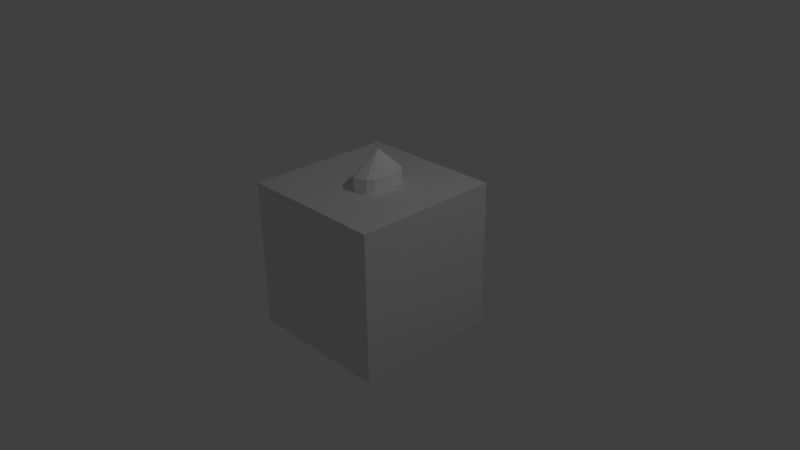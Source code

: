 # Source: crystal.blend  (saved by Blender 2.71.0; exported with 4.5.12 LTS)
import bpy
from mathutils import Matrix  # noqa: F401  (used for matrix-valued properties, if any)

bpy.ops.wm.read_factory_settings(use_empty=True)
scene = bpy.context.scene
scene.name = 'Scene'

# ---- collections
col_collection_1 = bpy.data.collections.new('Collection 1'); scene.collection.children.link(col_collection_1)

# ---- materials (node trees are filled in below, after node groups)
mat_material = bpy.data.materials.new('material')
mat_material.alpha_threshold = 0.0
mat_material.use_transparent_shadow = False
mat_material.diffuse_color = (1.0, 1.0, 1.0, 1.0)
mat_material.roughness = 0.5
mat_material.line_color = (0.0, 0.0, 0.0, 1.0)
mat_edge_color000255 = bpy.data.materials.new('edge_color000255')
mat_edge_color000255.alpha_threshold = 0.0
mat_edge_color000255.use_transparent_shadow = False
mat_edge_color000255.roughness = 0.5
mat_edge_color000255.line_color = (0.0, 0.0, 0.0, 1.0)
mat_material_1 = bpy.data.materials.new('Material')
mat_material_1.alpha_threshold = 0.0
mat_material_1.use_transparent_shadow = False
mat_material_1.roughness = 0.5
mat_material_1.line_color = (0.0, 0.0, 0.0, 1.0)

# ---- material node trees

# ---- world
world_world = bpy.data.worlds.new('World'); scene.world = world_world
world_world.color = (0.05088, 0.05088, 0.05088)
world_world.use_sun_shadow = False
world_world.sun_shadow_jitter_overblur = 0.0
world_world.cycles.sampling_method = 'MANUAL'
world_world.cycles.sample_map_resolution = 256

# ---- cameras
cam_camera = bpy.data.cameras.new('Camera')
cam_camera.clip_end = 100.0
cam_camera.lens = 35.0
cam_camera.sensor_width = 32.0
cam_camera.sensor_height = 18.0
cam_camera.ortho_scale = 7.314
cam_camera.dof.focus_distance = 0.0
cam_camera.dof.aperture_fstop = 128.0

# ---- lights
light_lamp = bpy.data.lights.new('Lamp', 'POINT')
light_lamp.transmission_factor = 0.0
light_lamp.cutoff_distance = 30.0
light_lamp.energy = 100.0
light_lamp.shadow_buffer_clip_start = 1.001
light_lamp.shadow_soft_size = 0.1
light_lamp.shadow_maximum_resolution = 0.006
light_lamp.use_absolute_resolution = True
light_lamp.cycles.use_multiple_importance_sampling = False

# ---- meshes
me_id2 = bpy.data.meshes.new('ID2')
me_id2.from_pydata([(4.365, 0.6174, -3.171), (-0.8532, -11.06, 7.902), (-5.513, 0.5706, 7.927), (-0.8532, -11.06, 7.902), (-5.513, 0.5706, 7.927), (4.365, 0.6174, -3.171), (-0.8532, -11.06, 46.55), (-5.513, 0.5706, 7.927), (-0.8532, -11.06, 7.902), (-5.513, 0.5706, 47.12), (-0.8532, -11.06, 46.55), (-5.513, 0.5706, 47.12), (-3.414, 8.193, 7.927), (4.365, 0.6174, -3.171), (-5.513, 0.5706, 7.927), (-3.414, 8.193, 7.927), (4.365, 0.6174, -3.171), (2.673, -12.8, 7.927), (-0.8532, -11.06, 7.902), (2.673, -12.8, 7.927), (4.365, 0.6174, -3.171), (-0.8532, -11.06, 46.55), (-0.8532, -11.06, 7.902), (4.365, 0.6174, 58.46), (9.227, 11.49, 7.937), (9.227, 11.49, 47.12), (9.227, 11.49, 7.937), (9.227, 11.49, 47.12), (4.365, 0.6174, 58.46), (2.673, -12.8, 7.927), (-0.8532, -11.06, 46.55), (-0.8532, -11.06, 7.902), (2.673, -12.8, 46.38), (2.673, -12.8, 46.38), (4.365, 0.6174, 58.46), (-5.513, 0.5706, 47.12), (-0.8532, -11.06, 46.55), (-3.414, 8.193, 47.12), (-5.513, 0.5706, 7.927), (-5.513, 0.5706, 47.12), (-3.414, 8.193, 7.927), (-3.414, 8.193, 47.12), (4.365, 0.6174, -3.171), (-3.414, 8.193, 7.927), (-0.2769, 11.69, 7.927), (-0.2769, 11.69, 7.927), (2.673, -12.8, 7.927), (4.365, 0.6174, 58.46), (2.673, -12.8, 46.38), (4.365, 0.6174, -3.171), (5.941, 13.12, 7.927), (5.941, 13.12, 47.17), (5.941, 13.12, 7.927), (5.941, 13.12, 47.17), (9.227, -11.29, 7.927), (2.673, -12.8, 7.927), (4.365, 0.6174, -3.171), (9.227, -11.29, 7.927), (9.227, 11.49, 7.937), (4.365, 0.6174, -3.171), (5.941, 13.12, 7.927), (9.227, 11.49, 7.937), (14.08, 0.06217, 7.927), (4.365, 0.6174, -3.171), (14.08, 0.06217, 7.927), (5.941, 13.12, 47.17), (9.227, 11.49, 7.937), (5.941, 13.12, 7.927), (9.227, 11.49, 47.12), (9.227, 11.49, 7.937), (14.08, 0.06217, 47.12), (14.08, 0.06217, 7.927), (9.227, 11.49, 47.12), (14.08, 0.06217, 47.12), (9.227, 11.49, 47.12), (5.941, 13.12, 47.17), (4.365, 0.6174, 58.46), (9.227, 11.49, 47.12), (4.365, 0.6174, 58.46), (14.08, 0.06217, 47.12), (4.365, 0.6174, 58.46), (-0.8532, -11.06, 46.55), (2.673, -12.8, 46.38), (9.227, -11.29, 47.12), (2.673, -12.8, 7.927), (9.227, -11.29, 7.927), (2.673, -12.8, 46.38), (9.227, -11.29, 47.12), (-3.414, 8.193, 47.12), (-5.513, 0.5706, 47.12), (4.365, 0.6174, 58.46), (-0.2769, 11.69, 47.12), (-3.414, 8.193, 7.927), (-3.414, 8.193, 47.12), (-0.2769, 11.69, 7.927), (-0.2769, 11.69, 47.12), (5.941, 13.12, 7.927), (4.365, 0.6174, -3.171), (-0.2769, 11.69, 7.927), (-0.2769, 11.69, 47.12), (5.941, 13.12, 7.927), (-0.2769, 11.69, 7.927), (5.941, 13.12, 47.17), (5.941, 13.12, 47.17), (-0.2769, 11.69, 47.12), (4.365, 0.6174, 58.46), (9.227, -11.29, 47.12), (4.365, 0.6174, 58.46), (2.673, -12.8, 46.38), (11.71, -8.521, 7.927), (9.227, -11.29, 7.927), (4.365, 0.6174, -3.171), (11.71, -8.521, 7.927), (4.365, 0.6174, -3.171), (14.08, 0.06217, 7.927), (11.71, -8.521, 7.927), (14.08, 0.06217, 7.927), (11.71, -8.521, 47.12), (11.71, -8.521, 7.927), (14.08, 0.06217, 47.12), (11.71, -8.521, 47.12), (4.365, 0.6174, 58.46), (11.71, -8.521, 47.12), (14.08, 0.06217, 47.12), (9.227, -11.29, 7.927), (11.71, -8.521, 47.12), (9.227, -11.29, 47.12), (11.71, -8.521, 7.927), (4.365, 0.6174, 58.46), (-0.2769, 11.69, 47.12), (-3.414, 8.193, 47.12), (11.71, -8.521, 47.12), (4.365, 0.6174, 58.46), (9.227, -11.29, 47.12)], [(3, 4), (4, 5), (5, 3), (3, 10), (10, 11), (4, 11), (15, 4), (15, 5), (19, 3), (5, 19), (26, 5), (26, 27), (27, 28), (28, 10), (19, 33), (33, 10), (11, 28), (41, 11), (15, 41), (15, 45), (45, 5), (52, 5), (52, 53), (53, 28), (28, 33), (57, 5), (19, 57), (52, 26), (64, 26), (64, 5), (53, 27), (73, 27), (64, 73), (73, 28), (57, 87), (33, 87), (41, 28), (41, 95), (45, 95), (52, 45), (53, 95), (95, 28), (87, 28), (57, 112), (112, 5), (112, 64), (120, 73), (112, 120), (120, 28), (87, 120)], [(0, 1, 2), (6, 7, 8), (7, 6, 9), (12, 13, 14), (16, 17, 18), (20, 21, 22), (21, 20, 23), (23, 20, 24), (23, 24, 25), (29, 30, 31), (30, 29, 32), (34, 35, 36), (37, 38, 39), (38, 37, 40), (42, 43, 44), (46, 47, 48), (47, 46, 49), (47, 49, 50), (47, 50, 51), (54, 55, 56), (58, 59, 60), (61, 62, 63), (65, 66, 67), (66, 65, 68), (69, 70, 71), (70, 69, 72), (74, 75, 76), (77, 78, 79), (80, 81, 82), (83, 84, 85), (84, 83, 86), (88, 89, 90), (91, 92, 93), (92, 91, 94), (96, 97, 98), (99, 100, 101), (100, 99, 102), (103, 104, 105), (106, 107, 108), (109, 110, 111), (113, 114, 115), (116, 117, 118), (117, 116, 119), (121, 122, 123), (124, 125, 126), (125, 124, 127), (128, 129, 130), (131, 132, 133)])
me_id2.materials.append(mat_material)
me_id2.materials.append(mat_edge_color000255)
me_id2.use_remesh_preserve_volume = False
me_id2.use_remesh_preserve_attributes = False
me_id2.use_mirror_vertex_groups = False
me_id2.update()
me_cube = bpy.data.meshes.new('Cube')
me_cube.from_pydata([(1.0, 1.0, -1.0), (1.0, -1.0, -1.0), (-1.0, -1.0, -1.0), (-1.0, 1.0, -1.0), (1.0, 1.0, 1.0), (1.0, -1.0, 1.0), (-1.0, -1.0, 1.0), (-1.0, 1.0, 1.0)], [], [(0, 1, 2, 3), (4, 7, 6, 5), (0, 4, 5, 1), (1, 5, 6, 2), (2, 6, 7, 3), (4, 0, 3, 7)])
me_cube.materials.append(mat_material_1)
me_cube.use_remesh_preserve_volume = False
me_cube.use_remesh_preserve_attributes = False
me_cube.use_mirror_vertex_groups = False
me_cube.update()

# ---- objects
ob_sketchup = bpy.data.objects.new('SketchUp', me_id2)
ob_cube = bpy.data.objects.new('Cube', me_cube)
ob_lamp = bpy.data.objects.new('Lamp', light_lamp)
ob_camera = bpy.data.objects.new('Camera', cam_camera)

# ---- transforms, parenting, visibility, modifiers, constraints
ob_sketchup.location = (0.0, 0.0, 0.0)
ob_sketchup.scale = (0.0254, 0.0254, 0.0254)
ob_sketchup.lineart.crease_threshold = 0.0
ob_cube.location = (0.0, 0.0, 0.0)
ob_cube.lock_rotations_4d = False
ob_cube.empty_display_type = 'ARROWS'
ob_cube.lineart.crease_threshold = 0.0
ob_lamp.location = (4.076, 1.005, 5.904)
ob_lamp.rotation_euler = (0.6503, 0.05522, 1.866)
ob_lamp.lock_rotations_4d = False
ob_lamp.empty_display_type = 'ARROWS'
ob_lamp.color = (0.0, 0.0, 0.0, 0.0)
ob_lamp.lineart.crease_threshold = 0.0
ob_camera.location = (7.481, -6.508, 5.344)
ob_camera.rotation_euler = (1.109, 0.01082, 0.8149)
ob_camera.lock_rotations_4d = False
ob_camera.empty_display_type = 'ARROWS'
ob_camera.color = (0.0, 0.0, 0.0, 0.0)
ob_camera.display_type = 'WIRE'
ob_camera.lineart.crease_threshold = 0.0

# ---- collection membership
col_collection_1.objects.link(ob_sketchup)
col_collection_1.objects.link(ob_cube)
col_collection_1.objects.link(ob_lamp)
col_collection_1.objects.link(ob_camera)

# ---- scene / render settings (as saved in the file)
scene.camera = ob_camera
scene.frame_start = 1; scene.frame_end = 250; scene.frame_set(1)
scene.render.engine = 'BLENDER_EEVEE_NEXT'
scene.render.resolution_percentage = 50
scene.render.dither_intensity = 0.0
scene.cycles.use_denoising = False
scene.cycles.samples = 10
scene.cycles.sampling_pattern = 'TABULATED_SOBOL'
scene.cycles.light_sampling_threshold = 0.0
scene.cycles.use_adaptive_sampling = False
scene.cycles.use_light_tree = False
scene.cycles.blur_glossy = 0.0
scene.cycles.volume_bounces = 1
scene.cycles.pixel_filter_type = 'GAUSSIAN'
scene.cycles.sample_clamp_indirect = 0.0
scene.view_settings.view_transform = 'Standard'
bpy.context.view_layer.update()
